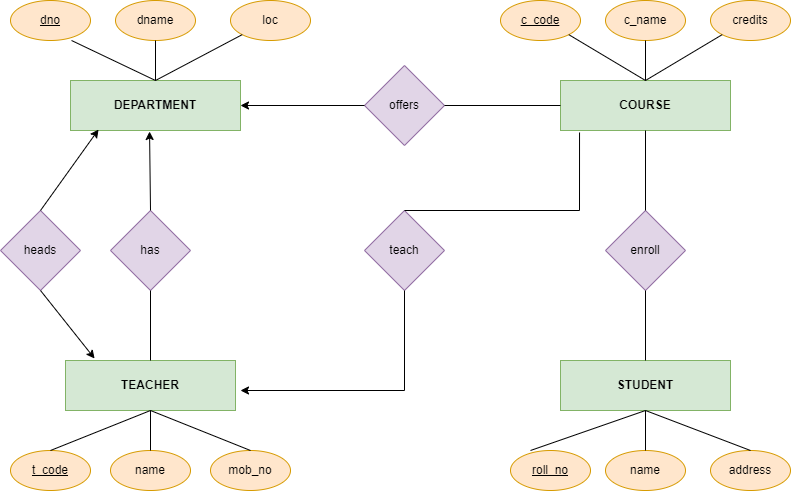

The diagram above was exported from draw.io. Its source (the exported page's mxGraphModel, read from the mxfile embedded in the PNG):
<mxGraphModel dx="880" dy="484" grid="1" gridSize="10" guides="1" tooltips="1" connect="1" arrows="1" fold="1" page="1" pageScale="1" pageWidth="827" pageHeight="1169" math="0" shadow="0">
  <root>
    <mxCell id="WIyWlLk6GJQsqaUBKTNV-0" />
    <mxCell id="WIyWlLk6GJQsqaUBKTNV-1" parent="WIyWlLk6GJQsqaUBKTNV-0" />
    <mxCell id="QmelOGn8Bxy0PA6LhQc5-0" value="DEPARTMENT" style="rounded=0;whiteSpace=wrap;html=1;fontStyle=1;fillColor=#d5e8d4;strokeColor=#82b366;" parent="WIyWlLk6GJQsqaUBKTNV-1" vertex="1">
      <mxGeometry x="80" y="100" width="170" height="50" as="geometry" />
    </mxCell>
    <mxCell id="QmelOGn8Bxy0PA6LhQc5-1" value="COURSE" style="rounded=0;whiteSpace=wrap;html=1;fontStyle=1;fillColor=#d5e8d4;strokeColor=#82b366;" parent="WIyWlLk6GJQsqaUBKTNV-1" vertex="1">
      <mxGeometry x="570" y="100" width="170" height="50" as="geometry" />
    </mxCell>
    <mxCell id="QmelOGn8Bxy0PA6LhQc5-2" value="offers" style="rhombus;whiteSpace=wrap;html=1;fillColor=#e1d5e7;strokeColor=#9673a6;" parent="WIyWlLk6GJQsqaUBKTNV-1" vertex="1">
      <mxGeometry x="374" y="85" width="80" height="80" as="geometry" />
    </mxCell>
    <mxCell id="QmelOGn8Bxy0PA6LhQc5-3" value="" style="endArrow=classic;html=1;rounded=0;entryX=1;entryY=0.5;entryDx=0;entryDy=0;exitX=0;exitY=0.5;exitDx=0;exitDy=0;" parent="WIyWlLk6GJQsqaUBKTNV-1" source="QmelOGn8Bxy0PA6LhQc5-2" target="QmelOGn8Bxy0PA6LhQc5-0" edge="1">
      <mxGeometry width="50" height="50" relative="1" as="geometry">
        <mxPoint x="270" y="160" as="sourcePoint" />
        <mxPoint x="320" y="110" as="targetPoint" />
      </mxGeometry>
    </mxCell>
    <mxCell id="QmelOGn8Bxy0PA6LhQc5-5" value="" style="endArrow=none;html=1;rounded=0;exitX=1;exitY=0.5;exitDx=0;exitDy=0;entryX=0;entryY=0.5;entryDx=0;entryDy=0;" parent="WIyWlLk6GJQsqaUBKTNV-1" source="QmelOGn8Bxy0PA6LhQc5-2" target="QmelOGn8Bxy0PA6LhQc5-1" edge="1">
      <mxGeometry width="50" height="50" relative="1" as="geometry">
        <mxPoint x="440" y="170" as="sourcePoint" />
        <mxPoint x="490" y="120" as="targetPoint" />
      </mxGeometry>
    </mxCell>
    <mxCell id="QmelOGn8Bxy0PA6LhQc5-6" value="heads" style="rhombus;whiteSpace=wrap;html=1;fillColor=#e1d5e7;strokeColor=#9673a6;" parent="WIyWlLk6GJQsqaUBKTNV-1" vertex="1">
      <mxGeometry x="10" y="230" width="80" height="80" as="geometry" />
    </mxCell>
    <mxCell id="QmelOGn8Bxy0PA6LhQc5-7" value="has" style="rhombus;whiteSpace=wrap;html=1;fillColor=#e1d5e7;strokeColor=#9673a6;" parent="WIyWlLk6GJQsqaUBKTNV-1" vertex="1">
      <mxGeometry x="120" y="230" width="80" height="80" as="geometry" />
    </mxCell>
    <mxCell id="QmelOGn8Bxy0PA6LhQc5-8" value="teach" style="rhombus;whiteSpace=wrap;html=1;fillColor=#e1d5e7;strokeColor=#9673a6;" parent="WIyWlLk6GJQsqaUBKTNV-1" vertex="1">
      <mxGeometry x="374" y="230" width="80" height="80" as="geometry" />
    </mxCell>
    <mxCell id="QmelOGn8Bxy0PA6LhQc5-9" value="enroll" style="rhombus;whiteSpace=wrap;html=1;fillColor=#e1d5e7;strokeColor=#9673a6;" parent="WIyWlLk6GJQsqaUBKTNV-1" vertex="1">
      <mxGeometry x="615" y="230" width="80" height="80" as="geometry" />
    </mxCell>
    <mxCell id="QmelOGn8Bxy0PA6LhQc5-11" value="TEACHER" style="rounded=0;whiteSpace=wrap;html=1;fontStyle=1;fillColor=#d5e8d4;strokeColor=#82b366;" parent="WIyWlLk6GJQsqaUBKTNV-1" vertex="1">
      <mxGeometry x="75" y="380" width="170" height="50" as="geometry" />
    </mxCell>
    <mxCell id="QmelOGn8Bxy0PA6LhQc5-13" value="STUDENT" style="rounded=0;whiteSpace=wrap;html=1;fontStyle=1;fillColor=#d5e8d4;strokeColor=#82b366;" parent="WIyWlLk6GJQsqaUBKTNV-1" vertex="1">
      <mxGeometry x="570" y="380" width="170" height="50" as="geometry" />
    </mxCell>
    <mxCell id="QmelOGn8Bxy0PA6LhQc5-14" value="dno" style="ellipse;whiteSpace=wrap;html=1;fillColor=#ffe6cc;strokeColor=#d79b00;fontStyle=4" parent="WIyWlLk6GJQsqaUBKTNV-1" vertex="1">
      <mxGeometry x="20" y="20" width="80" height="40" as="geometry" />
    </mxCell>
    <mxCell id="QmelOGn8Bxy0PA6LhQc5-15" value="dname" style="ellipse;whiteSpace=wrap;html=1;fillColor=#ffe6cc;strokeColor=#d79b00;" parent="WIyWlLk6GJQsqaUBKTNV-1" vertex="1">
      <mxGeometry x="125" y="20" width="80" height="40" as="geometry" />
    </mxCell>
    <mxCell id="QmelOGn8Bxy0PA6LhQc5-16" value="credits" style="ellipse;whiteSpace=wrap;html=1;fillColor=#ffe6cc;strokeColor=#d79b00;" parent="WIyWlLk6GJQsqaUBKTNV-1" vertex="1">
      <mxGeometry x="720" y="20" width="80" height="40" as="geometry" />
    </mxCell>
    <mxCell id="QmelOGn8Bxy0PA6LhQc5-17" value="c_name" style="ellipse;whiteSpace=wrap;html=1;fillColor=#ffe6cc;strokeColor=#d79b00;" parent="WIyWlLk6GJQsqaUBKTNV-1" vertex="1">
      <mxGeometry x="615" y="20" width="80" height="40" as="geometry" />
    </mxCell>
    <mxCell id="QmelOGn8Bxy0PA6LhQc5-18" value="c_code" style="ellipse;whiteSpace=wrap;html=1;fillColor=#ffe6cc;strokeColor=#d79b00;fontStyle=4" parent="WIyWlLk6GJQsqaUBKTNV-1" vertex="1">
      <mxGeometry x="510" y="20" width="80" height="40" as="geometry" />
    </mxCell>
    <mxCell id="QmelOGn8Bxy0PA6LhQc5-19" value="t_code" style="ellipse;whiteSpace=wrap;html=1;fillColor=#ffe6cc;strokeColor=#d79b00;fontStyle=4" parent="WIyWlLk6GJQsqaUBKTNV-1" vertex="1">
      <mxGeometry x="20" y="470" width="80" height="40" as="geometry" />
    </mxCell>
    <mxCell id="QmelOGn8Bxy0PA6LhQc5-20" value="loc" style="ellipse;whiteSpace=wrap;html=1;fillColor=#ffe6cc;strokeColor=#d79b00;" parent="WIyWlLk6GJQsqaUBKTNV-1" vertex="1">
      <mxGeometry x="240" y="20" width="80" height="40" as="geometry" />
    </mxCell>
    <mxCell id="QmelOGn8Bxy0PA6LhQc5-21" value="name" style="ellipse;whiteSpace=wrap;html=1;fillColor=#ffe6cc;strokeColor=#d79b00;" parent="WIyWlLk6GJQsqaUBKTNV-1" vertex="1">
      <mxGeometry x="615" y="470" width="80" height="40" as="geometry" />
    </mxCell>
    <mxCell id="QmelOGn8Bxy0PA6LhQc5-22" value="roll_no" style="ellipse;whiteSpace=wrap;html=1;fillColor=#ffe6cc;strokeColor=#d79b00;fontStyle=4" parent="WIyWlLk6GJQsqaUBKTNV-1" vertex="1">
      <mxGeometry x="520" y="470" width="80" height="40" as="geometry" />
    </mxCell>
    <mxCell id="QmelOGn8Bxy0PA6LhQc5-23" value="mob_no" style="ellipse;whiteSpace=wrap;html=1;fillColor=#ffe6cc;strokeColor=#d79b00;" parent="WIyWlLk6GJQsqaUBKTNV-1" vertex="1">
      <mxGeometry x="220" y="470" width="80" height="40" as="geometry" />
    </mxCell>
    <mxCell id="QmelOGn8Bxy0PA6LhQc5-24" value="name" style="ellipse;whiteSpace=wrap;html=1;fillColor=#ffe6cc;strokeColor=#d79b00;" parent="WIyWlLk6GJQsqaUBKTNV-1" vertex="1">
      <mxGeometry x="120" y="470" width="80" height="40" as="geometry" />
    </mxCell>
    <mxCell id="QmelOGn8Bxy0PA6LhQc5-25" value="address" style="ellipse;whiteSpace=wrap;html=1;fillColor=#ffe6cc;strokeColor=#d79b00;" parent="WIyWlLk6GJQsqaUBKTNV-1" vertex="1">
      <mxGeometry x="720" y="470" width="80" height="40" as="geometry" />
    </mxCell>
    <mxCell id="QmelOGn8Bxy0PA6LhQc5-26" value="" style="endArrow=none;html=1;rounded=0;exitX=0.5;exitY=0;exitDx=0;exitDy=0;entryX=0;entryY=1;entryDx=0;entryDy=0;" parent="WIyWlLk6GJQsqaUBKTNV-1" source="QmelOGn8Bxy0PA6LhQc5-0" target="QmelOGn8Bxy0PA6LhQc5-20" edge="1">
      <mxGeometry width="50" height="50" relative="1" as="geometry">
        <mxPoint x="220" y="100" as="sourcePoint" />
        <mxPoint x="250" y="60" as="targetPoint" />
      </mxGeometry>
    </mxCell>
    <mxCell id="QmelOGn8Bxy0PA6LhQc5-27" value="" style="endArrow=none;html=1;rounded=0;exitX=0.5;exitY=0;exitDx=0;exitDy=0;entryX=0.5;entryY=1;entryDx=0;entryDy=0;" parent="WIyWlLk6GJQsqaUBKTNV-1" source="QmelOGn8Bxy0PA6LhQc5-0" target="QmelOGn8Bxy0PA6LhQc5-15" edge="1">
      <mxGeometry width="50" height="50" relative="1" as="geometry">
        <mxPoint x="180" y="100" as="sourcePoint" />
        <mxPoint x="160" y="70" as="targetPoint" />
      </mxGeometry>
    </mxCell>
    <mxCell id="QmelOGn8Bxy0PA6LhQc5-29" value="" style="endArrow=none;html=1;rounded=0;exitX=0.763;exitY=1;exitDx=0;exitDy=0;exitPerimeter=0;entryX=0.5;entryY=0;entryDx=0;entryDy=0;" parent="WIyWlLk6GJQsqaUBKTNV-1" source="QmelOGn8Bxy0PA6LhQc5-14" target="QmelOGn8Bxy0PA6LhQc5-0" edge="1">
      <mxGeometry width="50" height="50" relative="1" as="geometry">
        <mxPoint x="60" y="110" as="sourcePoint" />
        <mxPoint x="170" y="100" as="targetPoint" />
      </mxGeometry>
    </mxCell>
    <mxCell id="QmelOGn8Bxy0PA6LhQc5-30" value="" style="endArrow=none;html=1;rounded=0;entryX=0;entryY=1;entryDx=0;entryDy=0;exitX=0.5;exitY=0;exitDx=0;exitDy=0;" parent="WIyWlLk6GJQsqaUBKTNV-1" source="QmelOGn8Bxy0PA6LhQc5-1" target="QmelOGn8Bxy0PA6LhQc5-16" edge="1">
      <mxGeometry width="50" height="50" relative="1" as="geometry">
        <mxPoint x="660" y="100" as="sourcePoint" />
        <mxPoint x="710" y="50" as="targetPoint" />
      </mxGeometry>
    </mxCell>
    <mxCell id="QmelOGn8Bxy0PA6LhQc5-31" value="" style="endArrow=none;html=1;rounded=0;entryX=0.5;entryY=1;entryDx=0;entryDy=0;" parent="WIyWlLk6GJQsqaUBKTNV-1" target="QmelOGn8Bxy0PA6LhQc5-17" edge="1">
      <mxGeometry width="50" height="50" relative="1" as="geometry">
        <mxPoint x="655" y="100" as="sourcePoint" />
        <mxPoint x="710" y="50" as="targetPoint" />
      </mxGeometry>
    </mxCell>
    <mxCell id="QmelOGn8Bxy0PA6LhQc5-33" value="" style="endArrow=none;html=1;rounded=0;entryX=1;entryY=1;entryDx=0;entryDy=0;exitX=0.5;exitY=0;exitDx=0;exitDy=0;" parent="WIyWlLk6GJQsqaUBKTNV-1" source="QmelOGn8Bxy0PA6LhQc5-1" target="QmelOGn8Bxy0PA6LhQc5-18" edge="1">
      <mxGeometry width="50" height="50" relative="1" as="geometry">
        <mxPoint x="610" y="80" as="sourcePoint" />
        <mxPoint x="610" y="60" as="targetPoint" />
      </mxGeometry>
    </mxCell>
    <mxCell id="QmelOGn8Bxy0PA6LhQc5-34" value="" style="endArrow=classic;html=1;rounded=0;entryX=0.165;entryY=0.98;entryDx=0;entryDy=0;entryPerimeter=0;" parent="WIyWlLk6GJQsqaUBKTNV-1" target="QmelOGn8Bxy0PA6LhQc5-0" edge="1">
      <mxGeometry width="50" height="50" relative="1" as="geometry">
        <mxPoint x="50" y="230" as="sourcePoint" />
        <mxPoint x="100" y="180" as="targetPoint" />
      </mxGeometry>
    </mxCell>
    <mxCell id="QmelOGn8Bxy0PA6LhQc5-35" value="" style="endArrow=classic;html=1;rounded=0;exitX=0.5;exitY=1;exitDx=0;exitDy=0;entryX=0.171;entryY=-0.04;entryDx=0;entryDy=0;entryPerimeter=0;" parent="WIyWlLk6GJQsqaUBKTNV-1" source="QmelOGn8Bxy0PA6LhQc5-6" target="QmelOGn8Bxy0PA6LhQc5-11" edge="1">
      <mxGeometry width="50" height="50" relative="1" as="geometry">
        <mxPoint x="60" y="360" as="sourcePoint" />
        <mxPoint x="110" y="310" as="targetPoint" />
      </mxGeometry>
    </mxCell>
    <mxCell id="QmelOGn8Bxy0PA6LhQc5-36" value="" style="endArrow=none;html=1;rounded=0;entryX=0.5;entryY=1;entryDx=0;entryDy=0;" parent="WIyWlLk6GJQsqaUBKTNV-1" target="QmelOGn8Bxy0PA6LhQc5-7" edge="1">
      <mxGeometry width="50" height="50" relative="1" as="geometry">
        <mxPoint x="160" y="380" as="sourcePoint" />
        <mxPoint x="210" y="330" as="targetPoint" />
      </mxGeometry>
    </mxCell>
    <mxCell id="QmelOGn8Bxy0PA6LhQc5-37" value="" style="endArrow=classic;html=1;rounded=0;entryX=0.465;entryY=1.02;entryDx=0;entryDy=0;entryPerimeter=0;" parent="WIyWlLk6GJQsqaUBKTNV-1" target="QmelOGn8Bxy0PA6LhQc5-0" edge="1">
      <mxGeometry width="50" height="50" relative="1" as="geometry">
        <mxPoint x="160" y="230" as="sourcePoint" />
        <mxPoint x="210" y="180" as="targetPoint" />
      </mxGeometry>
    </mxCell>
    <mxCell id="QmelOGn8Bxy0PA6LhQc5-38" value="" style="endArrow=none;html=1;rounded=0;entryX=0.112;entryY=1.04;entryDx=0;entryDy=0;entryPerimeter=0;" parent="WIyWlLk6GJQsqaUBKTNV-1" target="QmelOGn8Bxy0PA6LhQc5-1" edge="1">
      <mxGeometry width="50" height="50" relative="1" as="geometry">
        <mxPoint x="414" y="230" as="sourcePoint" />
        <mxPoint x="464" y="180" as="targetPoint" />
        <Array as="points">
          <mxPoint x="589" y="230" />
        </Array>
      </mxGeometry>
    </mxCell>
    <mxCell id="QmelOGn8Bxy0PA6LhQc5-39" value="" style="endArrow=classic;html=1;rounded=0;exitX=0.5;exitY=1;exitDx=0;exitDy=0;" parent="WIyWlLk6GJQsqaUBKTNV-1" source="QmelOGn8Bxy0PA6LhQc5-8" edge="1">
      <mxGeometry width="50" height="50" relative="1" as="geometry">
        <mxPoint x="250" y="410" as="sourcePoint" />
        <mxPoint x="250" y="410" as="targetPoint" />
        <Array as="points">
          <mxPoint x="414" y="410" />
        </Array>
      </mxGeometry>
    </mxCell>
    <mxCell id="QmelOGn8Bxy0PA6LhQc5-40" value="" style="endArrow=none;html=1;rounded=0;entryX=0.5;entryY=1;entryDx=0;entryDy=0;" parent="WIyWlLk6GJQsqaUBKTNV-1" target="QmelOGn8Bxy0PA6LhQc5-1" edge="1">
      <mxGeometry width="50" height="50" relative="1" as="geometry">
        <mxPoint x="655" y="230" as="sourcePoint" />
        <mxPoint x="700" y="180" as="targetPoint" />
      </mxGeometry>
    </mxCell>
    <mxCell id="QmelOGn8Bxy0PA6LhQc5-41" value="" style="endArrow=none;html=1;rounded=0;entryX=0.5;entryY=1;entryDx=0;entryDy=0;exitX=0.5;exitY=0;exitDx=0;exitDy=0;" parent="WIyWlLk6GJQsqaUBKTNV-1" source="QmelOGn8Bxy0PA6LhQc5-13" target="QmelOGn8Bxy0PA6LhQc5-9" edge="1">
      <mxGeometry width="50" height="50" relative="1" as="geometry">
        <mxPoint x="610" y="360" as="sourcePoint" />
        <mxPoint x="660" y="310" as="targetPoint" />
      </mxGeometry>
    </mxCell>
    <mxCell id="QmelOGn8Bxy0PA6LhQc5-42" value="" style="endArrow=none;html=1;rounded=0;entryX=0.5;entryY=1;entryDx=0;entryDy=0;" parent="WIyWlLk6GJQsqaUBKTNV-1" target="QmelOGn8Bxy0PA6LhQc5-11" edge="1">
      <mxGeometry width="50" height="50" relative="1" as="geometry">
        <mxPoint x="60" y="470" as="sourcePoint" />
        <mxPoint x="110" y="420" as="targetPoint" />
      </mxGeometry>
    </mxCell>
    <mxCell id="QmelOGn8Bxy0PA6LhQc5-43" value="" style="endArrow=none;html=1;rounded=0;exitX=0.5;exitY=0;exitDx=0;exitDy=0;" parent="WIyWlLk6GJQsqaUBKTNV-1" source="QmelOGn8Bxy0PA6LhQc5-24" edge="1">
      <mxGeometry width="50" height="50" relative="1" as="geometry">
        <mxPoint x="130" y="490" as="sourcePoint" />
        <mxPoint x="160" y="430" as="targetPoint" />
      </mxGeometry>
    </mxCell>
    <mxCell id="QmelOGn8Bxy0PA6LhQc5-44" value="" style="endArrow=none;html=1;rounded=0;entryX=0.5;entryY=0;entryDx=0;entryDy=0;" parent="WIyWlLk6GJQsqaUBKTNV-1" target="QmelOGn8Bxy0PA6LhQc5-23" edge="1">
      <mxGeometry width="50" height="50" relative="1" as="geometry">
        <mxPoint x="160" y="430" as="sourcePoint" />
        <mxPoint x="290" y="430" as="targetPoint" />
      </mxGeometry>
    </mxCell>
    <mxCell id="QmelOGn8Bxy0PA6LhQc5-45" value="" style="endArrow=none;html=1;rounded=0;entryX=0.5;entryY=1;entryDx=0;entryDy=0;" parent="WIyWlLk6GJQsqaUBKTNV-1" target="QmelOGn8Bxy0PA6LhQc5-13" edge="1">
      <mxGeometry width="50" height="50" relative="1" as="geometry">
        <mxPoint x="540" y="470" as="sourcePoint" />
        <mxPoint x="590" y="420" as="targetPoint" />
      </mxGeometry>
    </mxCell>
    <mxCell id="QmelOGn8Bxy0PA6LhQc5-46" value="" style="endArrow=none;html=1;rounded=0;entryX=0.5;entryY=1;entryDx=0;entryDy=0;" parent="WIyWlLk6GJQsqaUBKTNV-1" source="QmelOGn8Bxy0PA6LhQc5-21" target="QmelOGn8Bxy0PA6LhQc5-13" edge="1">
      <mxGeometry width="50" height="50" relative="1" as="geometry">
        <mxPoint x="640" y="500" as="sourcePoint" />
        <mxPoint x="650" y="430" as="targetPoint" />
      </mxGeometry>
    </mxCell>
    <mxCell id="QmelOGn8Bxy0PA6LhQc5-47" value="" style="endArrow=none;html=1;rounded=0;exitX=0.5;exitY=1;exitDx=0;exitDy=0;entryX=0.5;entryY=0;entryDx=0;entryDy=0;" parent="WIyWlLk6GJQsqaUBKTNV-1" source="QmelOGn8Bxy0PA6LhQc5-13" target="QmelOGn8Bxy0PA6LhQc5-25" edge="1">
      <mxGeometry width="50" height="50" relative="1" as="geometry">
        <mxPoint x="750" y="470" as="sourcePoint" />
        <mxPoint x="800" y="420" as="targetPoint" />
      </mxGeometry>
    </mxCell>
  </root>
</mxGraphModel>